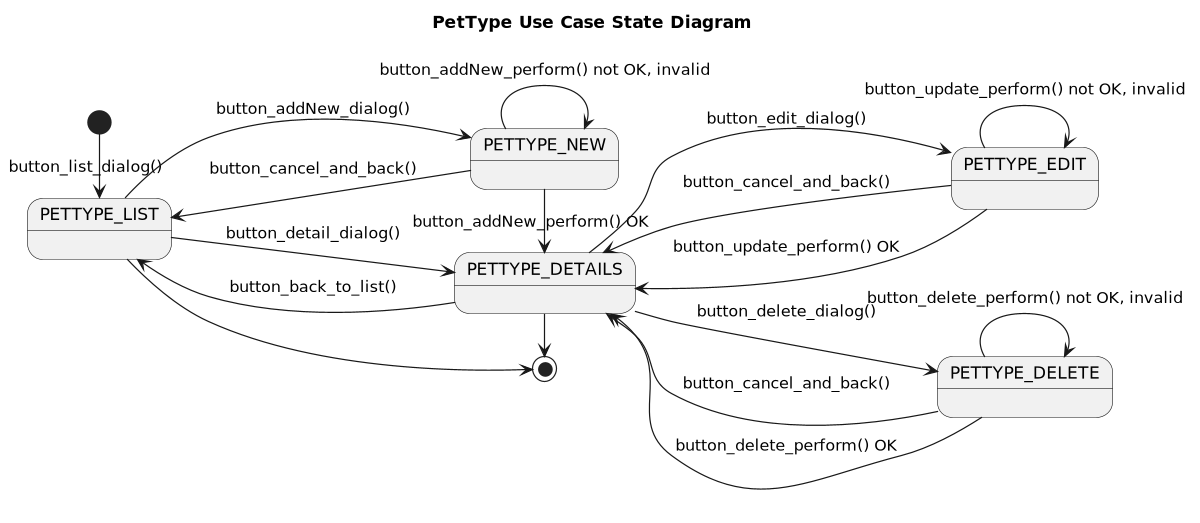

The diagram above was rendered by PlantUML. Its source (embedded in the PNG):
@startuml

title PetType Use Case State Diagram

'https://plantuml.com/state-diagram

left to right direction
'top to bottom direction

scale 1200 width

[*] -> PETTYPE_LIST: button_list_dialog()

PETTYPE_LIST --> PETTYPE_NEW : button_addNew_dialog()
PETTYPE_NEW --> PETTYPE_LIST: button_cancel_and_back()
state PETTYPE_NEW {
    PETTYPE_NEW --> PETTYPE_NEW : button_addNew_perform() not OK, invalid
}
PETTYPE_NEW -> PETTYPE_DETAILS: button_addNew_perform() OK

PETTYPE_LIST --> PETTYPE_DETAILS: button_detail_dialog()
PETTYPE_DETAILS --> PETTYPE_LIST : button_back_to_list()

PETTYPE_DETAILS --> PETTYPE_EDIT: button_edit_dialog()
PETTYPE_EDIT --> PETTYPE_DETAILS: button_cancel_and_back()
state PETTYPE_EDIT {
    PETTYPE_EDIT --> PETTYPE_EDIT: button_update_perform() not OK, invalid
}
PETTYPE_EDIT --> PETTYPE_DETAILS: button_update_perform() OK

PETTYPE_DETAILS --> PETTYPE_DELETE: button_delete_dialog()
PETTYPE_DELETE --> PETTYPE_DETAILS: button_cancel_and_back()
state PETTYPE_DELETE {
    PETTYPE_DELETE --> PETTYPE_DELETE: button_delete_perform() not OK, invalid
}
PETTYPE_DELETE --> PETTYPE_DETAILS: button_delete_perform() OK

PETTYPE_LIST -> [*]
PETTYPE_DETAILS -> [*]

@enduml